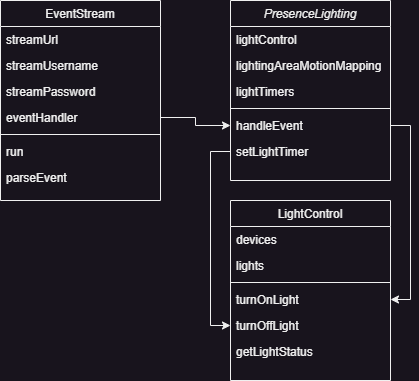

The diagram above was exported from draw.io. Its source (the exported page's mxGraphModel, read from the mxfile embedded in the PNG):
<mxGraphModel dx="794" dy="557" grid="1" gridSize="10" guides="1" tooltips="1" connect="1" arrows="1" fold="1" page="1" pageScale="1" pageWidth="827" pageHeight="1169" math="0" shadow="0">
  <root>
    <mxCell id="WIyWlLk6GJQsqaUBKTNV-0" />
    <mxCell id="WIyWlLk6GJQsqaUBKTNV-1" parent="WIyWlLk6GJQsqaUBKTNV-0" />
    <mxCell id="zkfFHV4jXpPFQw0GAbJ--17" value="EventStream" style="swimlane;fontStyle=0;align=center;verticalAlign=top;childLayout=stackLayout;horizontal=1;startSize=26;horizontalStack=0;resizeParent=1;resizeLast=0;collapsible=1;marginBottom=0;rounded=0;shadow=0;strokeWidth=1;" parent="WIyWlLk6GJQsqaUBKTNV-1" vertex="1">
      <mxGeometry x="290" y="40" width="160" height="200" as="geometry">
        <mxRectangle x="550" y="140" width="160" height="26" as="alternateBounds" />
      </mxGeometry>
    </mxCell>
    <mxCell id="zkfFHV4jXpPFQw0GAbJ--18" value="streamUrl" style="text;align=left;verticalAlign=top;spacingLeft=4;spacingRight=4;overflow=hidden;rotatable=0;points=[[0,0.5],[1,0.5]];portConstraint=eastwest;" parent="zkfFHV4jXpPFQw0GAbJ--17" vertex="1">
      <mxGeometry y="26" width="160" height="26" as="geometry" />
    </mxCell>
    <mxCell id="zkfFHV4jXpPFQw0GAbJ--19" value="streamUsername" style="text;align=left;verticalAlign=top;spacingLeft=4;spacingRight=4;overflow=hidden;rotatable=0;points=[[0,0.5],[1,0.5]];portConstraint=eastwest;rounded=0;shadow=0;html=0;" parent="zkfFHV4jXpPFQw0GAbJ--17" vertex="1">
      <mxGeometry y="52" width="160" height="26" as="geometry" />
    </mxCell>
    <mxCell id="zkfFHV4jXpPFQw0GAbJ--20" value="streamPassword" style="text;align=left;verticalAlign=top;spacingLeft=4;spacingRight=4;overflow=hidden;rotatable=0;points=[[0,0.5],[1,0.5]];portConstraint=eastwest;rounded=0;shadow=0;html=0;" parent="zkfFHV4jXpPFQw0GAbJ--17" vertex="1">
      <mxGeometry y="78" width="160" height="26" as="geometry" />
    </mxCell>
    <mxCell id="zkfFHV4jXpPFQw0GAbJ--21" value="eventHandler" style="text;align=left;verticalAlign=top;spacingLeft=4;spacingRight=4;overflow=hidden;rotatable=0;points=[[0,0.5],[1,0.5]];portConstraint=eastwest;rounded=0;shadow=0;html=0;" parent="zkfFHV4jXpPFQw0GAbJ--17" vertex="1">
      <mxGeometry y="104" width="160" height="26" as="geometry" />
    </mxCell>
    <mxCell id="zkfFHV4jXpPFQw0GAbJ--23" value="" style="line;html=1;strokeWidth=1;align=left;verticalAlign=middle;spacingTop=-1;spacingLeft=3;spacingRight=3;rotatable=0;labelPosition=right;points=[];portConstraint=eastwest;" parent="zkfFHV4jXpPFQw0GAbJ--17" vertex="1">
      <mxGeometry y="130" width="160" height="8" as="geometry" />
    </mxCell>
    <mxCell id="zkfFHV4jXpPFQw0GAbJ--24" value="run" style="text;align=left;verticalAlign=top;spacingLeft=4;spacingRight=4;overflow=hidden;rotatable=0;points=[[0,0.5],[1,0.5]];portConstraint=eastwest;" parent="zkfFHV4jXpPFQw0GAbJ--17" vertex="1">
      <mxGeometry y="138" width="160" height="26" as="geometry" />
    </mxCell>
    <mxCell id="zkfFHV4jXpPFQw0GAbJ--25" value="parseEvent" style="text;align=left;verticalAlign=top;spacingLeft=4;spacingRight=4;overflow=hidden;rotatable=0;points=[[0,0.5],[1,0.5]];portConstraint=eastwest;" parent="zkfFHV4jXpPFQw0GAbJ--17" vertex="1">
      <mxGeometry y="164" width="160" height="26" as="geometry" />
    </mxCell>
    <mxCell id="_rBC8zf-ykrwC5QNeg2b-1" value="PresenceLighting" style="swimlane;fontStyle=2;align=center;verticalAlign=top;childLayout=stackLayout;horizontal=1;startSize=26;horizontalStack=0;resizeParent=1;resizeLast=0;collapsible=1;marginBottom=0;rounded=0;shadow=0;strokeWidth=1;" vertex="1" parent="WIyWlLk6GJQsqaUBKTNV-1">
      <mxGeometry x="520" y="40" width="160" height="180" as="geometry">
        <mxRectangle x="230" y="140" width="160" height="26" as="alternateBounds" />
      </mxGeometry>
    </mxCell>
    <mxCell id="_rBC8zf-ykrwC5QNeg2b-2" value="lightControl" style="text;align=left;verticalAlign=top;spacingLeft=4;spacingRight=4;overflow=hidden;rotatable=0;points=[[0,0.5],[1,0.5]];portConstraint=eastwest;" vertex="1" parent="_rBC8zf-ykrwC5QNeg2b-1">
      <mxGeometry y="26" width="160" height="26" as="geometry" />
    </mxCell>
    <mxCell id="_rBC8zf-ykrwC5QNeg2b-3" value="lightingAreaMotionMapping" style="text;align=left;verticalAlign=top;spacingLeft=4;spacingRight=4;overflow=hidden;rotatable=0;points=[[0,0.5],[1,0.5]];portConstraint=eastwest;rounded=0;shadow=0;html=0;" vertex="1" parent="_rBC8zf-ykrwC5QNeg2b-1">
      <mxGeometry y="52" width="160" height="26" as="geometry" />
    </mxCell>
    <mxCell id="_rBC8zf-ykrwC5QNeg2b-25" value="lightTimers" style="text;align=left;verticalAlign=top;spacingLeft=4;spacingRight=4;overflow=hidden;rotatable=0;points=[[0,0.5],[1,0.5]];portConstraint=eastwest;rounded=0;shadow=0;html=0;" vertex="1" parent="_rBC8zf-ykrwC5QNeg2b-1">
      <mxGeometry y="78" width="160" height="26" as="geometry" />
    </mxCell>
    <mxCell id="_rBC8zf-ykrwC5QNeg2b-5" value="" style="line;html=1;strokeWidth=1;align=left;verticalAlign=middle;spacingTop=-1;spacingLeft=3;spacingRight=3;rotatable=0;labelPosition=right;points=[];portConstraint=eastwest;" vertex="1" parent="_rBC8zf-ykrwC5QNeg2b-1">
      <mxGeometry y="104" width="160" height="8" as="geometry" />
    </mxCell>
    <mxCell id="_rBC8zf-ykrwC5QNeg2b-6" value="handleEvent" style="text;align=left;verticalAlign=top;spacingLeft=4;spacingRight=4;overflow=hidden;rotatable=0;points=[[0,0.5],[1,0.5]];portConstraint=eastwest;" vertex="1" parent="_rBC8zf-ykrwC5QNeg2b-1">
      <mxGeometry y="112" width="160" height="26" as="geometry" />
    </mxCell>
    <mxCell id="_rBC8zf-ykrwC5QNeg2b-7" value="setLightTimer" style="text;align=left;verticalAlign=top;spacingLeft=4;spacingRight=4;overflow=hidden;rotatable=0;points=[[0,0.5],[1,0.5]];portConstraint=eastwest;" vertex="1" parent="_rBC8zf-ykrwC5QNeg2b-1">
      <mxGeometry y="138" width="160" height="26" as="geometry" />
    </mxCell>
    <mxCell id="_rBC8zf-ykrwC5QNeg2b-9" value="LightControl" style="swimlane;fontStyle=0;align=center;verticalAlign=top;childLayout=stackLayout;horizontal=1;startSize=26;horizontalStack=0;resizeParent=1;resizeLast=0;collapsible=1;marginBottom=0;rounded=0;shadow=0;strokeWidth=1;" vertex="1" parent="WIyWlLk6GJQsqaUBKTNV-1">
      <mxGeometry x="520" y="240" width="160" height="180" as="geometry">
        <mxRectangle x="550" y="140" width="160" height="26" as="alternateBounds" />
      </mxGeometry>
    </mxCell>
    <mxCell id="_rBC8zf-ykrwC5QNeg2b-10" value="devices" style="text;align=left;verticalAlign=top;spacingLeft=4;spacingRight=4;overflow=hidden;rotatable=0;points=[[0,0.5],[1,0.5]];portConstraint=eastwest;" vertex="1" parent="_rBC8zf-ykrwC5QNeg2b-9">
      <mxGeometry y="26" width="160" height="26" as="geometry" />
    </mxCell>
    <mxCell id="_rBC8zf-ykrwC5QNeg2b-11" value="lights" style="text;align=left;verticalAlign=top;spacingLeft=4;spacingRight=4;overflow=hidden;rotatable=0;points=[[0,0.5],[1,0.5]];portConstraint=eastwest;rounded=0;shadow=0;html=0;" vertex="1" parent="_rBC8zf-ykrwC5QNeg2b-9">
      <mxGeometry y="52" width="160" height="26" as="geometry" />
    </mxCell>
    <mxCell id="_rBC8zf-ykrwC5QNeg2b-14" value="" style="line;html=1;strokeWidth=1;align=left;verticalAlign=middle;spacingTop=-1;spacingLeft=3;spacingRight=3;rotatable=0;labelPosition=right;points=[];portConstraint=eastwest;" vertex="1" parent="_rBC8zf-ykrwC5QNeg2b-9">
      <mxGeometry y="78" width="160" height="8" as="geometry" />
    </mxCell>
    <mxCell id="_rBC8zf-ykrwC5QNeg2b-15" value="turnOnLight" style="text;align=left;verticalAlign=top;spacingLeft=4;spacingRight=4;overflow=hidden;rotatable=0;points=[[0,0.5],[1,0.5]];portConstraint=eastwest;" vertex="1" parent="_rBC8zf-ykrwC5QNeg2b-9">
      <mxGeometry y="86" width="160" height="26" as="geometry" />
    </mxCell>
    <mxCell id="_rBC8zf-ykrwC5QNeg2b-16" value="turnOffLight" style="text;align=left;verticalAlign=top;spacingLeft=4;spacingRight=4;overflow=hidden;rotatable=0;points=[[0,0.5],[1,0.5]];portConstraint=eastwest;" vertex="1" parent="_rBC8zf-ykrwC5QNeg2b-9">
      <mxGeometry y="112" width="160" height="26" as="geometry" />
    </mxCell>
    <mxCell id="_rBC8zf-ykrwC5QNeg2b-17" value="getLightStatus" style="text;align=left;verticalAlign=top;spacingLeft=4;spacingRight=4;overflow=hidden;rotatable=0;points=[[0,0.5],[1,0.5]];portConstraint=eastwest;" vertex="1" parent="_rBC8zf-ykrwC5QNeg2b-9">
      <mxGeometry y="138" width="160" height="26" as="geometry" />
    </mxCell>
    <mxCell id="_rBC8zf-ykrwC5QNeg2b-21" style="edgeStyle=orthogonalEdgeStyle;rounded=0;orthogonalLoop=1;jettySize=auto;html=1;exitX=1;exitY=0.5;exitDx=0;exitDy=0;entryX=0;entryY=0.5;entryDx=0;entryDy=0;" edge="1" parent="WIyWlLk6GJQsqaUBKTNV-1" source="zkfFHV4jXpPFQw0GAbJ--21" target="_rBC8zf-ykrwC5QNeg2b-6">
      <mxGeometry relative="1" as="geometry" />
    </mxCell>
    <mxCell id="_rBC8zf-ykrwC5QNeg2b-22" style="edgeStyle=orthogonalEdgeStyle;rounded=0;orthogonalLoop=1;jettySize=auto;html=1;exitX=1;exitY=0.5;exitDx=0;exitDy=0;entryX=1;entryY=0.5;entryDx=0;entryDy=0;" edge="1" parent="WIyWlLk6GJQsqaUBKTNV-1" source="_rBC8zf-ykrwC5QNeg2b-6" target="_rBC8zf-ykrwC5QNeg2b-15">
      <mxGeometry relative="1" as="geometry" />
    </mxCell>
    <mxCell id="_rBC8zf-ykrwC5QNeg2b-26" style="edgeStyle=orthogonalEdgeStyle;rounded=0;orthogonalLoop=1;jettySize=auto;html=1;exitX=0;exitY=0.5;exitDx=0;exitDy=0;entryX=0;entryY=0.5;entryDx=0;entryDy=0;" edge="1" parent="WIyWlLk6GJQsqaUBKTNV-1" source="_rBC8zf-ykrwC5QNeg2b-7" target="_rBC8zf-ykrwC5QNeg2b-16">
      <mxGeometry relative="1" as="geometry" />
    </mxCell>
  </root>
</mxGraphModel>